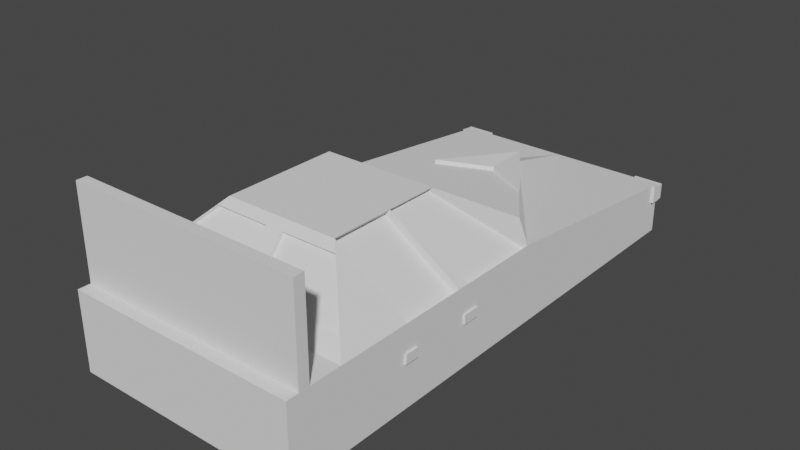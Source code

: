 # Source: car.blend  (saved by Blender 3.6.11; exported with 4.5.12 LTS)
import bpy
from mathutils import Matrix  # noqa: F401  (used for matrix-valued properties, if any)

bpy.ops.wm.read_factory_settings(use_empty=True)
scene = bpy.context.scene
scene.name = 'Scene'

# ---- world
world_world = bpy.data.worlds.new('World'); scene.world = world_world
world_world.use_nodes = True; world_world.node_tree.nodes.clear()
_N = world_world.node_tree.nodes; _L = world_world.node_tree.links
n0 = _N.new('ShaderNodeOutputWorld'); n0.name = 'World Output'; n0.location = (300, 300)
n1 = _N.new('ShaderNodeBackground'); n1.name = 'Background'; n1.location = (10, 300)
n1.inputs[0].default_value = (0.05088, 0.05088, 0.05088, 1.0)
_L.new(n1.outputs[0], n0.inputs[0])
n0.is_active_output = True
world_world.color = (0.05088, 0.05088, 0.05088)
world_world.use_sun_shadow = False
world_world.sun_shadow_jitter_overblur = 0.0

# ---- meshes
me_cube_001 = bpy.data.meshes.new('Cube.001')
me_cube_001.from_pydata([(-1.485, 5.0, -1.0), (-1.485, 5.0, -0.3389), (-1.485, 2.0, -1.0), (-1.485, 2.0, 0.0), (-0.7392, -0.2538, 0.7461), (-0.7392, 1.254, 0.7461), (-1.485, -1.0, 0.0), (0.0, -0.2538, 0.7461), (0.0, 1.254, 0.7461), (0.0, 2.0, -1.0), (0.0, 2.0, 0.0), (0.0, -1.0, 0.0), (0.0, 5.0, -0.3389), (0.0, 5.0, -1.0), (-0.5, -1.0, 0.0), (-1.485, -1.0, -1.0), (0.0, -1.0, -0.0009176), (-1.485, -1.0, -0.0009176), (0.0, -1.0, -1.0), (0.0, -1.0, -0.4732), (0.0, -1.0, -0.3082), (-1.485, -1.0, -0.002881), (0.0, -1.0, -0.002881), (-1.485, -1.0, 0.0023), (0.0, -1.0, 0.0023), (-1.485, -1.0, -1.006), (0.0, -1.0, -1.006), (-1.485, -1.0, -1.003), (0.0, -1.0, -1.003), (-1.146, 5.0, -1.0), (-1.146, 5.0, -0.3389), (-1.146, 5.0, -0.5407), (-1.485, 5.0, -0.5409), (-1.485, 5.05, -0.3389), (-1.146, 5.05, -0.3389), (-1.146, 5.05, -0.5407), (-1.485, 5.05, -0.5409), (-1.485, 4.86, -1.0), (-1.485, 4.86, -0.323), (-1.485, 5.0, -0.5488), (-1.485, 4.86, -0.5489), (-1.526, 4.86, -0.323), (-1.526, 5.0, -0.3389), (-1.526, 5.0, -0.5409), (-1.526, 4.86, -0.5489), (-1.526, 5.0, -0.5488), (-1.485, 5.049, -0.3389), (-1.485, 5.049, -0.5409), (-1.526, 5.049, -0.3389), (-1.526, 5.049, -0.5409), (-0.6696, 5.0, -0.3389), (-0.6696, 5.0, -1.0), (0.0, 5.0, -0.8107), (-0.6696, 5.0, -0.8108), (-0.6696, 5.0, -0.6167), (0.0, 5.0, -0.6167), (0.0, 4.894, -0.6167), (0.0, 4.894, -0.8107), (-0.6696, 4.894, -0.6167), (-0.6696, 4.894, -0.8108), (-1.321, 2.0, 0.0), (-0.6041, 1.254, 0.7461), (0.0, 1.946, -0.05383), (0.0, 1.2, 0.6923), (-0.6041, 1.2, 0.6923), (-1.321, 1.946, -0.05383), (-1.485, 0.9155, 0.0), (-0.7392, 0.565, 0.7461), (-1.432, 0.9155, -0.05385), (-1.432, 2.0, -0.05385), (-0.6854, 0.565, 0.6923), (-0.6854, 1.254, 0.6923), (-1.485, -0.06911, 0.0), (-1.485, 0.7692, 0.0), (-0.668, -0.2538, 0.6749), (-0.668, 0.565, 0.6749), (-1.414, -0.06911, -0.07126), (-1.414, 0.7692, -0.07126), (-1.485, 0.8262, -1.0), (-1.485, 0.8623, 0.0), (-1.485, 0.8503, -0.3321), (-1.485, 2.0, -0.332), (-1.485, 0.846, -0.4501), (-1.485, 2.0, -0.45), (-1.485, 1.066, -0.3321), (-1.485, 1.066, -0.4501), (-1.51, 1.066, -0.3321), (-1.51, 0.8503, -0.3321), (-1.51, 0.846, -0.4501), (-1.51, 1.066, -0.4501), (-1.485, -0.1602, -1.0), (-1.485, -0.09936, -0.3321), (-1.485, -0.1101, -0.4502), (-1.485, 0.0778, -0.4502), (-1.485, 0.07782, -0.3321), (-1.512, 0.07782, -0.3321), (-1.512, -0.09936, -0.3321), (-1.512, -0.1101, -0.4502), (-1.512, 0.0778, -0.4502), (0.0, 4.008, -0.09883), (0.0, 2.35, 0.08846), (-1.044, 2.35, 0.08846), (-1.135, 2.35, 0.08846), (0.0, 3.433, -0.03391), (-0.6418, 3.07, 0.007092), (0.0, 4.023, 0.03242), (0.0, 3.448, 0.01225), (-0.6418, 3.085, 0.05325), (-1.485, -0.2635, -1.0), (-1.311, -0.8254, 0.1746), (-0.4583, -0.2636, -1.0), (0.0, -0.3487, 0.6512), (0.0, -0.8254, 0.1746), (-0.8317, -0.3462, 0.6537), (-0.1507, -0.8254, 0.1746), (-0.1067, -0.3484, 0.6516), (-1.311, -0.7883, 0.1375), (-0.8317, -0.3091, 0.6166), (-0.1507, -0.7883, 0.1375), (-0.1067, -0.3112, 0.6144), (-1.485, -1.705, -1.006), (0.0, -1.705, -1.006), (-1.485, -1.705, 0.0), (0.0, -1.705, 0.0), (-1.335, -1.546, 1.022), (0.0, -1.546, 1.022), (-1.485, -1.41, 0.0), (0.0, -1.41, 0.0), (-1.485, -1.41, 1.162), (-1.485, -1.546, 1.162), (0.0, -1.41, 1.162), (0.0, -1.546, 1.162), (-1.485, -1.546, 0.0), (0.0, -1.546, 0.0), (-1.335, -1.546, 0.0), (-1.335, -1.546, 1.162), (-1.295, -1.41, 1.162), (-1.295, -1.41, 0.0), (-1.335, -1.546, 0.1158), (0.0, -1.546, 0.1158)], [(18, 19), (19, 20), (20, 22), (27, 28)], [(2, 83, 81, 3, 38, 40, 37), (61, 8, 63, 64), (12, 50, 30, 1, 38, 3), (15, 6, 72, 91, 92, 90, 108), (8, 61, 5, 67, 4, 7), (5, 3, 69, 71), (0, 39, 32, 31, 29), (2, 9, 18, 110, 108, 90, 78), (0, 29, 51, 13, 9, 2, 37), (6, 11, 112, 114, 109), (15, 17, 16, 18), (21, 23, 24, 22), (25, 120, 122, 132, 126, 6), (35, 36, 33, 34), (29, 31, 30, 50, 54, 53, 51), (32, 1, 33, 36), (31, 32, 36, 35), (30, 31, 35, 34), (1, 30, 34, 33), (45, 44, 41, 42, 43), (37, 40, 39, 0), (39, 40, 44, 45), (32, 39, 45, 43), (42, 1, 46, 48), (40, 38, 41, 44), (38, 1, 42, 41), (46, 47, 49, 48), (1, 32, 47, 46), (32, 43, 49, 47), (43, 42, 48, 49), (51, 53, 52, 13), (54, 55, 56, 58), (55, 54, 50, 12), (57, 59, 58, 56), (53, 54, 58, 59), (52, 53, 59, 57), (62, 65, 64, 63), (61, 60, 3, 5), (10, 60, 65, 62), (60, 61, 64, 65), (69, 68, 70, 71), (67, 66, 79, 73), (67, 5, 71, 70), (3, 66, 68, 69), (66, 67, 70, 68), (4, 72, 6, 109, 113), (77, 76, 74, 75), (67, 73, 77, 75), (4, 67, 75, 74), (72, 4, 74, 76), (73, 72, 76, 77), (78, 82, 85, 83, 2), (81, 84, 80, 79, 66, 3), (83, 85, 84, 81), (80, 84, 86, 87), (86, 89, 88, 87), (85, 82, 88, 89), (82, 80, 87, 88), (84, 85, 89, 86), (95, 98, 97, 96), (90, 92, 93, 82, 78), (80, 94, 91, 72, 73, 79), (82, 93, 94, 80), (93, 92, 97, 98), (91, 94, 95, 96), (94, 93, 98, 95), (92, 91, 96, 97), (102, 101, 100, 103, 104), (12, 3, 102, 104, 99), (60, 10, 100, 101), (3, 60, 101, 102), (107, 106, 105), (104, 103, 106, 107), (99, 104, 107, 105), (108, 110, 18, 15), (114, 115, 119, 118), (113, 115, 111, 7, 4), (116, 118, 119, 117), (115, 114, 112, 111), (109, 114, 118, 116), (113, 109, 116, 117), (115, 113, 117, 119), (123, 122, 120, 121), (6, 126, 137, 127, 11), (26, 121, 120, 25), (130, 136, 128, 129, 135, 131), (133, 134, 132, 122, 123), (125, 124, 138, 139), (127, 137, 136, 130), (126, 132, 129, 128), (132, 134, 138, 124, 135, 129), (135, 124, 125, 131), (136, 137, 126, 128), (139, 138, 134, 133)])
_uv = me_cube_001.uv_layers.new(name='UVMap')
_uv.uv.foreach_set('vector', [0.375, 0.125, 0.5125, 0.125, 0.542, 0.125, 0.625, 0.125, 0.625, 0.2442, 0.5416, 0.2442, 0.375, 0.2442, 0.8521, 0.625, 0.75, 0.625, 0.75, 0.625, 0.8521, 0.625, 0.75, 0.5, 0.8063, 0.5, 0.8465, 0.5, 0.875, 0.5, 0.875, 0.5058, 0.875, 0.625, 0.375, 0.0, 0.625, 0.0, 0.625, 0.03879, 0.542, 0.03753, 0.5125, 0.03708, 0.375, 0.03499, 0.375, 0.03069, 0.75, 0.625, 0.8521, 0.625, 0.875, 0.625, 0.875, 0.6821, 0.875, 0.75, 0.75, 0.75, 0.875, 0.625, 0.875, 0.625, 0.875, 0.625, 0.875, 0.625, 0.375, 0.25, 0.5456, 0.25, 0.5486, 0.25, 0.5487, 0.2785, 0.375, 0.2786, 0.125, 0.625, 0.25, 0.625, 0.25, 0.75, 0.2114, 0.7193, 0.125, 0.7193, 0.125, 0.715, 0.125, 0.6739, 0.125, 0.5, 0.1536, 0.5, 0.1937, 0.5, 0.25, 0.5, 0.25, 0.625, 0.125, 0.625, 0.125, 0.5058, 0.875, 0.75, 0.75, 0.75, 0.75, 0.75, 0.7644, 0.75, 0.875, 0.75, 0.0, 0.0, 0.0, 0.0, 0.0, 0.0, 0.0, 0.0, 0.0, 0.0, 0.0, 0.0, 0.0, 0.0, 0.0, 0.0, 0.0, 0.0, 0.0, 0.0, 0.0, 0.0, 0.0, 0.0, 0.0, 0.0, 0.0, 0.0, 0.5487, 0.2785, 0.5486, 0.25, 0.625, 0.25, 0.625, 0.2785, 0.375, 0.2786, 0.5487, 0.2785, 0.625, 0.2785, 0.625, 0.3187, 0.5199, 0.3187, 0.4466, 0.3187, 0.375, 0.3187, 0.5486, 0.25, 0.625, 0.25, 0.625, 0.25, 0.5486, 0.25, 0.5487, 0.2785, 0.5486, 0.25, 0.5486, 0.25, 0.5487, 0.2785, 0.625, 0.2785, 0.5487, 0.2785, 0.5487, 0.2785, 0.625, 0.2785, 0.875, 0.5, 0.8465, 0.5, 0.8465, 0.5, 0.875, 0.5, 0.5456, 0.25, 0.5416, 0.2442, 0.625, 0.2442, 0.625, 0.25, 0.5486, 0.25, 0.375, 0.2442, 0.5416, 0.2442, 0.5456, 0.25, 0.375, 0.25, 0.5456, 0.25, 0.5416, 0.2442, 0.5416, 0.2442, 0.5456, 0.25, 0.5486, 0.25, 0.5456, 0.25, 0.5456, 0.25, 0.5486, 0.25, 0.875, 0.5, 0.875, 0.5, 0.875, 0.5, 0.875, 0.5, 0.5416, 0.2442, 0.625, 0.2442, 0.625, 0.2442, 0.5416, 0.2442, 0.875, 0.5058, 0.875, 0.5, 0.875, 0.5, 0.875, 0.5058, 0.625, 0.25, 0.5486, 0.25, 0.5486, 0.25, 0.625, 0.25, 0.625, 0.25, 0.5486, 0.25, 0.5486, 0.25, 0.625, 0.25, 0.5486, 0.25, 0.5486, 0.25, 0.5486, 0.25, 0.5486, 0.25, 0.5486, 0.25, 0.625, 0.25, 0.625, 0.25, 0.5486, 0.25, 0.375, 0.3187, 0.4466, 0.3187, 0.4466, 0.375, 0.375, 0.375, 0.5199, 0.3187, 0.5199, 0.375, 0.5199, 0.375, 0.5199, 0.3187, 0.5199, 0.375, 0.5199, 0.3187, 0.625, 0.3187, 0.625, 0.375, 0.4466, 0.375, 0.4466, 0.3187, 0.5199, 0.3187, 0.5199, 0.375, 0.4466, 0.3187, 0.5199, 0.3187, 0.5199, 0.3187, 0.4466, 0.3187, 0.4466, 0.375, 0.4466, 0.3187, 0.4466, 0.3187, 0.4466, 0.375, 0.75, 0.625, 0.8611, 0.625, 0.8521, 0.625, 0.75, 0.625, 0.8521, 0.625, 0.8611, 0.625, 0.875, 0.625, 0.875, 0.625, 0.75, 0.625, 0.8611, 0.625, 0.8611, 0.625, 0.75, 0.625, 0.8611, 0.625, 0.8521, 0.625, 0.8521, 0.625, 0.8611, 0.625, 0.625, 0.125, 0.625, 0.07981, 0.625, 0.06789, 0.625, 0.125, 0.625, 0.06789, 0.625, 0.07981, 0.625, 0.07759, 0.625, 0.07371, 0.875, 0.6821, 0.875, 0.625, 0.875, 0.625, 0.875, 0.6821, 0.625, 0.125, 0.625, 0.07981, 0.625, 0.07981, 0.625, 0.125, 0.625, 0.07981, 0.625, 0.06789, 0.625, 0.06789, 0.625, 0.07981, 0.625, 0.0, 0.625, 0.03879, 0.625, 0.0, 0.625, 0.0, 0.625, 0.0, 0.625, 0.07371, 0.625, 0.03879, 0.625, 0.0, 0.625, 0.06789, 0.625, 0.06789, 0.625, 0.07371, 0.625, 0.07371, 0.625, 0.06789, 0.875, 0.75, 0.875, 0.6821, 0.875, 0.6821, 0.875, 0.75, 0.625, 0.03879, 0.625, 0.0, 0.625, 0.0, 0.625, 0.03879, 0.625, 0.07371, 0.625, 0.03879, 0.625, 0.03879, 0.625, 0.07371, 0.375, 0.07609, 0.5125, 0.07692, 0.5125, 0.08607, 0.5125, 0.125, 0.375, 0.125, 0.542, 0.125, 0.542, 0.08608, 0.542, 0.07709, 0.625, 0.07759, 0.625, 0.07981, 0.625, 0.125, 0.5125, 0.125, 0.5125, 0.08607, 0.542, 0.08608, 0.542, 0.125, 0.542, 0.07709, 0.542, 0.08608, 0.542, 0.08608, 0.542, 0.07709, 0.542, 0.08608, 0.5125, 0.08607, 0.5125, 0.07692, 0.542, 0.07709, 0.5125, 0.08607, 0.5125, 0.07692, 0.5125, 0.07692, 0.5125, 0.08607, 0.5125, 0.07692, 0.542, 0.07709, 0.542, 0.07709, 0.5125, 0.07692, 0.542, 0.08608, 0.5125, 0.08607, 0.5125, 0.08607, 0.542, 0.08608, 0.542, 0.04491, 0.5125, 0.04491, 0.5125, 0.03708, 0.542, 0.03753, 0.375, 0.03499, 0.5125, 0.03708, 0.5125, 0.04491, 0.5125, 0.07692, 0.375, 0.07609, 0.542, 0.07709, 0.542, 0.04491, 0.542, 0.03753, 0.625, 0.03879, 0.625, 0.07371, 0.625, 0.07759, 0.5125, 0.07692, 0.5125, 0.04491, 0.542, 0.04491, 0.542, 0.07709, 0.5125, 0.04491, 0.5125, 0.03708, 0.5125, 0.03708, 0.5125, 0.04491, 0.542, 0.03753, 0.542, 0.04491, 0.542, 0.04491, 0.542, 0.03753, 0.542, 0.04491, 0.5125, 0.04491, 0.5125, 0.04491, 0.542, 0.04491, 0.5125, 0.03708, 0.542, 0.03753, 0.542, 0.03753, 0.5125, 0.03708, 0.875, 0.625, 0.8611, 0.625, 0.75, 0.625, 0.75, 0.5433, 0.8207, 0.5707, 0.75, 0.5, 0.875, 0.625, 0.875, 0.625, 0.8207, 0.5707, 0.75, 0.5, 0.8611, 0.625, 0.75, 0.625, 0.75, 0.625, 0.8611, 0.625, 0.875, 0.625, 0.8611, 0.625, 0.8611, 0.625, 0.875, 0.625, 0.8207, 0.5707, 0.75, 0.5433, 0.75, 0.5, 0.8207, 0.5707, 0.75, 0.5433, 0.75, 0.5433, 0.8207, 0.5707, 0.75, 0.5, 0.8207, 0.5707, 0.8207, 0.5707, 0.75, 0.5, 0.125, 0.7193, 0.2114, 0.7193, 0.25, 0.75, 0.125, 0.75, 0.7644, 0.75, 0.766, 0.75, 0.766, 0.75, 0.7644, 0.75, 0.875, 0.75, 0.766, 0.75, 0.75, 0.75, 0.75, 0.75, 0.875, 0.75, 0.875, 0.75, 0.7644, 0.75, 0.766, 0.75, 0.875, 0.75, 0.766, 0.75, 0.7644, 0.75, 0.75, 0.75, 0.75, 0.75, 0.875, 0.75, 0.7644, 0.75, 0.7644, 0.75, 0.875, 0.75, 0.625, 0.0, 0.625, 0.0, 0.625, 0.0, 0.625, 0.0, 0.766, 0.75, 0.875, 0.75, 0.875, 0.75, 0.766, 0.75, 0.0, 0.0, 0.0, 0.0, 0.0, 0.0, 0.0, 0.0, 0.875, 0.75, 0.875, 0.75, 0.8589, 0.75, 0.75, 0.75, 0.75, 0.75, 0.0, 0.0, 0.0, 0.0, 0.0, 0.0, 0.0, 0.0, 0.75, 0.75, 0.8589, 0.75, 0.875, 0.75, 0.875, 0.75, 0.8623, 0.75, 0.75, 0.75, 0.75, 0.75, 0.8623, 0.75, 0.875, 0.75, 0.875, 0.75, 0.75, 0.75, 0.75, 0.75, 0.8623, 0.75, 0.8623, 0.75, 0.75, 0.75, 0.75, 0.75, 0.8589, 0.75, 0.8589, 0.75, 0.75, 0.75, 0.0, 0.0, 0.0, 0.0, 0.0, 0.0, 0.0, 0.0, 0.875, 0.75, 0.8623, 0.75, 0.8623, 0.75, 0.8623, 0.75, 0.8623, 0.75, 0.875, 0.75, 0.8623, 0.75, 0.8623, 0.75, 0.75, 0.75, 0.75, 0.75, 0.8589, 0.75, 0.8589, 0.75, 0.875, 0.75, 0.875, 0.75, 0.75, 0.75, 0.8623, 0.75, 0.8623, 0.75, 0.75, 0.75])
me_cube_001.update()
me_cylinder = bpy.data.meshes.new('Cylinder')
me_cylinder.from_pydata([(0.0, 1.0, -1.0), (0.0, 1.0, 1.0), (0.1951, 0.9808, -1.0), (0.1951, 0.9808, 1.0), (0.3827, 0.9239, -1.0), (0.3827, 0.9239, 1.0), (0.5556, 0.8315, -1.0), (0.5556, 0.8315, 1.0), (0.7071, 0.7071, -1.0), (0.7071, 0.7071, 1.0), (0.8315, 0.5556, -1.0), (0.8315, 0.5556, 1.0), (0.9239, 0.3827, -1.0), (0.9239, 0.3827, 1.0), (0.9808, 0.1951, -1.0), (0.9808, 0.1951, 1.0), (1.0, 0.0, -1.0), (1.0, 0.0, 1.0), (0.9808, -0.1951, -1.0), (0.9808, -0.1951, 1.0), (0.9239, -0.3827, -1.0), (0.9239, -0.3827, 1.0), (0.8315, -0.5556, -1.0), (0.8315, -0.5556, 1.0), (0.7071, -0.7071, -1.0), (0.7071, -0.7071, 1.0), (0.5556, -0.8315, -1.0), (0.5556, -0.8315, 1.0), (0.3827, -0.9239, -1.0), (0.3827, -0.9239, 1.0), (0.1951, -0.9808, -1.0), (0.1951, -0.9808, 1.0), (0.0, -1.0, -1.0), (0.0, -1.0, 1.0), (-0.1951, -0.9808, -1.0), (-0.1951, -0.9808, 1.0), (-0.3827, -0.9239, -1.0), (-0.3827, -0.9239, 1.0), (-0.5556, -0.8315, -1.0), (-0.5556, -0.8315, 1.0), (-0.7071, -0.7071, -1.0), (-0.7071, -0.7071, 1.0), (-0.8315, -0.5556, -1.0), (-0.8315, -0.5556, 1.0), (-0.9239, -0.3827, -1.0), (-0.9239, -0.3827, 1.0), (-0.9808, -0.1951, -1.0), (-0.9808, -0.1951, 1.0), (-1.0, 0.0, -1.0), (-1.0, 0.0, 1.0), (-0.9808, 0.1951, -1.0), (-0.9808, 0.1951, 1.0), (-0.9239, 0.3827, -1.0), (-0.9239, 0.3827, 1.0), (-0.8315, 0.5556, -1.0), (-0.8315, 0.5556, 1.0), (-0.7071, 0.7071, -1.0), (-0.7071, 0.7071, 1.0), (-0.5556, 0.8315, -1.0), (-0.5556, 0.8315, 1.0), (-0.3827, 0.9239, -1.0), (-0.3827, 0.9239, 1.0), (-0.1951, 0.9808, -1.0), (-0.1951, 0.9808, 1.0)], [], [(0, 1, 3, 2), (2, 3, 5, 4), (4, 5, 7, 6), (6, 7, 9, 8), (8, 9, 11, 10), (10, 11, 13, 12), (12, 13, 15, 14), (14, 15, 17, 16), (16, 17, 19, 18), (18, 19, 21, 20), (20, 21, 23, 22), (22, 23, 25, 24), (24, 25, 27, 26), (26, 27, 29, 28), (28, 29, 31, 30), (30, 31, 33, 32), (32, 33, 35, 34), (34, 35, 37, 36), (36, 37, 39, 38), (38, 39, 41, 40), (40, 41, 43, 42), (42, 43, 45, 44), (44, 45, 47, 46), (46, 47, 49, 48), (48, 49, 51, 50), (50, 51, 53, 52), (52, 53, 55, 54), (54, 55, 57, 56), (56, 57, 59, 58), (58, 59, 61, 60), (3, 1, 63, 61, 59, 57, 55, 53, 51, 49, 47, 45, 43, 41, 39, 37, 35, 33, 31, 29, 27, 25, 23, 21, 19, 17, 15, 13, 11, 9, 7, 5), (60, 61, 63, 62), (62, 63, 1, 0), (0, 2, 4, 6, 8, 10, 12, 14, 16, 18, 20, 22, 24, 26, 28, 30, 32, 34, 36, 38, 40, 42, 44, 46, 48, 50, 52, 54, 56, 58, 60, 62)])
_uv = me_cylinder.uv_layers.new(name='UVMap')
_uv.uv.foreach_set('vector', [1.0, 0.5, 1.0, 1.0, 0.9688, 1.0, 0.9688, 0.5, 0.9688, 0.5, 0.9688, 1.0, 0.9375, 1.0, 0.9375, 0.5, 0.9375, 0.5, 0.9375, 1.0, 0.9062, 1.0, 0.9062, 0.5, 0.9062, 0.5, 0.9062, 1.0, 0.875, 1.0, 0.875, 0.5, 0.875, 0.5, 0.875, 1.0, 0.8438, 1.0, 0.8438, 0.5, 0.8438, 0.5, 0.8438, 1.0, 0.8125, 1.0, 0.8125, 0.5, 0.8125, 0.5, 0.8125, 1.0, 0.7812, 1.0, 0.7812, 0.5, 0.7812, 0.5, 0.7812, 1.0, 0.75, 1.0, 0.75, 0.5, 0.75, 0.5, 0.75, 1.0, 0.7188, 1.0, 0.7188, 0.5, 0.7188, 0.5, 0.7188, 1.0, 0.6875, 1.0, 0.6875, 0.5, 0.6875, 0.5, 0.6875, 1.0, 0.6562, 1.0, 0.6562, 0.5, 0.6562, 0.5, 0.6562, 1.0, 0.625, 1.0, 0.625, 0.5, 0.625, 0.5, 0.625, 1.0, 0.5938, 1.0, 0.5938, 0.5, 0.5938, 0.5, 0.5938, 1.0, 0.5625, 1.0, 0.5625, 0.5, 0.5625, 0.5, 0.5625, 1.0, 0.5312, 1.0, 0.5312, 0.5, 0.5312, 0.5, 0.5312, 1.0, 0.5, 1.0, 0.5, 0.5, 0.5, 0.5, 0.5, 1.0, 0.4688, 1.0, 0.4688, 0.5, 0.4688, 0.5, 0.4688, 1.0, 0.4375, 1.0, 0.4375, 0.5, 0.4375, 0.5, 0.4375, 1.0, 0.4062, 1.0, 0.4062, 0.5, 0.4062, 0.5, 0.4062, 1.0, 0.375, 1.0, 0.375, 0.5, 0.375, 0.5, 0.375, 1.0, 0.3438, 1.0, 0.3438, 0.5, 0.3438, 0.5, 0.3438, 1.0, 0.3125, 1.0, 0.3125, 0.5, 0.3125, 0.5, 0.3125, 1.0, 0.2812, 1.0, 0.2812, 0.5, 0.2812, 0.5, 0.2812, 1.0, 0.25, 1.0, 0.25, 0.5, 0.25, 0.5, 0.25, 1.0, 0.2188, 1.0, 0.2188, 0.5, 0.2188, 0.5, 0.2188, 1.0, 0.1875, 1.0, 0.1875, 0.5, 0.1875, 0.5, 0.1875, 1.0, 0.1562, 1.0, 0.1562, 0.5, 0.1562, 0.5, 0.1562, 1.0, 0.125, 1.0, 0.125, 0.5, 0.125, 0.5, 0.125, 1.0, 0.09375, 1.0, 0.09375, 0.5, 0.09375, 0.5, 0.09375, 1.0, 0.0625, 1.0, 0.0625, 0.5, 0.2968, 0.4854, 0.25, 0.49, 0.2032, 0.4854, 0.1582, 0.4717, 0.1167, 0.4496, 0.08029, 0.4197, 0.05045, 0.3833, 0.02827, 0.3418, 0.01461, 0.2968, 0.01, 0.25, 0.01461, 0.2032, 0.02827, 0.1582, 0.05045, 0.1167, 0.08029, 0.08029, 0.1167, 0.05045, 0.1582, 0.02827, 0.2032, 0.01461, 0.25, 0.01, 0.2968, 0.01461, 0.3418, 0.02827, 0.3833, 0.05045, 0.4197, 0.08029, 0.4496, 0.1167, 0.4717, 0.1582, 0.4854, 0.2032, 0.49, 0.25, 0.4854, 0.2968, 0.4717, 0.3418, 0.4496, 0.3833, 0.4197, 0.4197, 0.3833, 0.4496, 0.3418, 0.4717, 0.0625, 0.5, 0.0625, 1.0, 0.03125, 1.0, 0.03125, 0.5, 0.03125, 0.5, 0.03125, 1.0, 0.0, 1.0, 0.0, 0.5, 0.75, 0.49, 0.7968, 0.4854, 0.8418, 0.4717, 0.8833, 0.4496, 0.9197, 0.4197, 0.9496, 0.3833, 0.9717, 0.3418, 0.9854, 0.2968, 0.99, 0.25, 0.9854, 0.2032, 0.9717, 0.1582, 0.9496, 0.1167, 0.9197, 0.08029, 0.8833, 0.05045, 0.8418, 0.02827, 0.7968, 0.01461, 0.75, 0.01, 0.7032, 0.01461, 0.6582, 0.02827, 0.6167, 0.05045, 0.5803, 0.08029, 0.5504, 0.1167, 0.5283, 0.1582, 0.5146, 0.2032, 0.51, 0.25, 0.5146, 0.2968, 0.5283, 0.3418, 0.5504, 0.3833, 0.5803, 0.4197, 0.6167, 0.4496, 0.6582, 0.4717, 0.7032, 0.4854])
me_cylinder.update()

# ---- objects
ob_concept_art = bpy.data.objects.new('Concept Art', None)
ob_car_body = bpy.data.objects.new('Car Body', me_cube_001)
ob_wheel = bpy.data.objects.new('Wheel', me_cylinder)

# ---- transforms, parenting, visibility, modifiers, constraints
ob_concept_art.location = (0.0, -13.03, 2.862)
ob_concept_art.rotation_euler = (1.13, 0.0132, 2.621)
ob_concept_art.scale = (1.564, 1.564, 1.564)
ob_concept_art.empty_display_type = 'IMAGE'
ob_concept_art.empty_display_size = 5.0
ob_concept_art.empty_image_depth = 'BACK'
ob_concept_art.empty_image_side = 'FRONT'
ob_car_body.location = (0.0, 0.0, 1.378)
_m = ob_car_body.modifiers.new('Mirror', 'MIRROR')
_m.use_clip = True
ob_wheel.location = (-1.404, 3.756, 0.3895)
ob_wheel.rotation_euler = (-0.0, 1.571, -0.0)
ob_wheel.scale = (0.4236, 0.4236, 0.2237)

# ---- collection membership
scene.collection.objects.link(ob_concept_art)
scene.collection.objects.link(ob_car_body)
scene.collection.objects.link(ob_wheel)

# ---- scene / render settings (as saved in the file)
scene.frame_start = 1; scene.frame_end = 250; scene.frame_set(11)
scene.render.engine = 'BLENDER_EEVEE_NEXT'
scene.cycles.sampling_pattern = 'TABULATED_SOBOL'
scene.view_settings.view_transform = 'Filmic'
bpy.context.view_layer.update()

# ---- added for rendering (the .blend has no active camera and no usable light): camera, sun
cam_auto = bpy.data.cameras.new('AutoCamera')
cam_auto.lens = 50.0
cam_auto.sensor_width = 36.0
cam_auto.clip_end = 1000.0
ob_auto_camera = bpy.data.objects.new('AutoCamera', cam_auto)
scene.collection.objects.link(ob_auto_camera)
ob_auto_camera.location = (7.2466, -7.08397, 7.09085)
ob_auto_camera.rotation_euler = (1.09748, -7.21219e-08, 0.694738)
scene.camera = ob_auto_camera
light_auto_sun = bpy.data.lights.new('AutoSun', 'SUN')
light_auto_sun.energy = 3.0
light_auto_sun.angle = 0.0523599
ob_auto_sun = bpy.data.objects.new('AutoSun', light_auto_sun)
scene.collection.objects.link(ob_auto_sun)
ob_auto_sun.rotation_euler = (0.872665, 0.174533, 0.523599)
bpy.context.view_layer.update()
